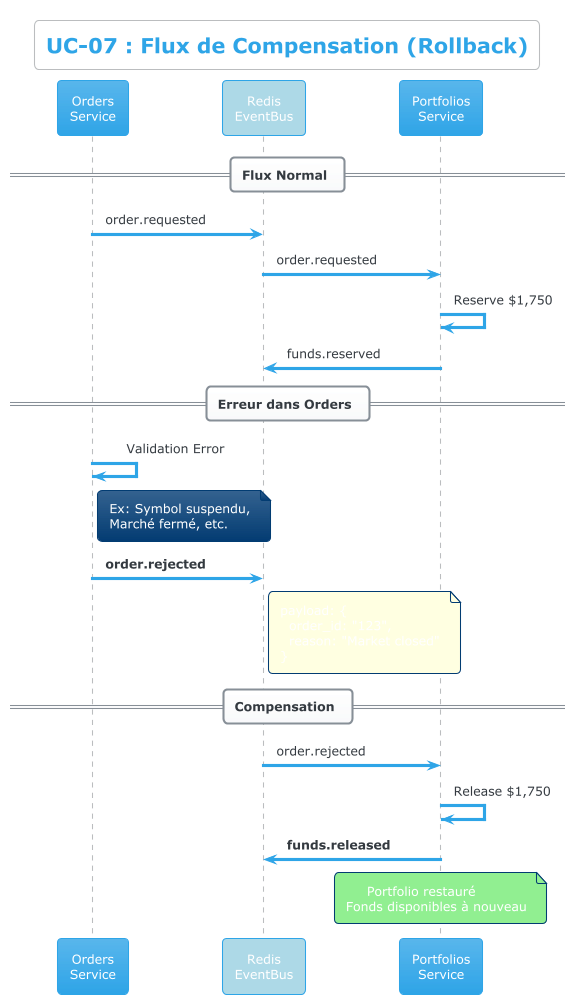

The diagram above was rendered by PlantUML. Its source (embedded in the PNG):
@startuml UC07_Compensation_Flow
!theme cerulean
skinparam backgroundColor #FEFEFE

title UC-07 : Flux de Compensation (Rollback)

participant "Orders\nService" as orders
participant "Redis\nEventBus" as redis #LightBlue
participant "Portfolios\nService" as portfolios

== Flux Normal ==
orders -> redis : order.requested
redis -> portfolios : order.requested
portfolios -> portfolios : Reserve $1,750
portfolios -> redis : funds.reserved

== Erreur dans Orders ==
orders -> orders : ❌ Validation Error
note right of orders
  Ex: Symbol suspendu,
  Marché fermé, etc.
end note

orders -> redis : **order.rejected**
note right of redis #LightYellow
  payload: {
    order_id: "123",
    reason: "Market closed"
  }
end note

== Compensation ==
redis -> portfolios : order.rejected
portfolios -> portfolios : Release $1,750
portfolios -> redis : **funds.released**

note over portfolios #LightGreen
  ✅ Portfolio restauré
  Fonds disponibles à nouveau
end note

@enduml